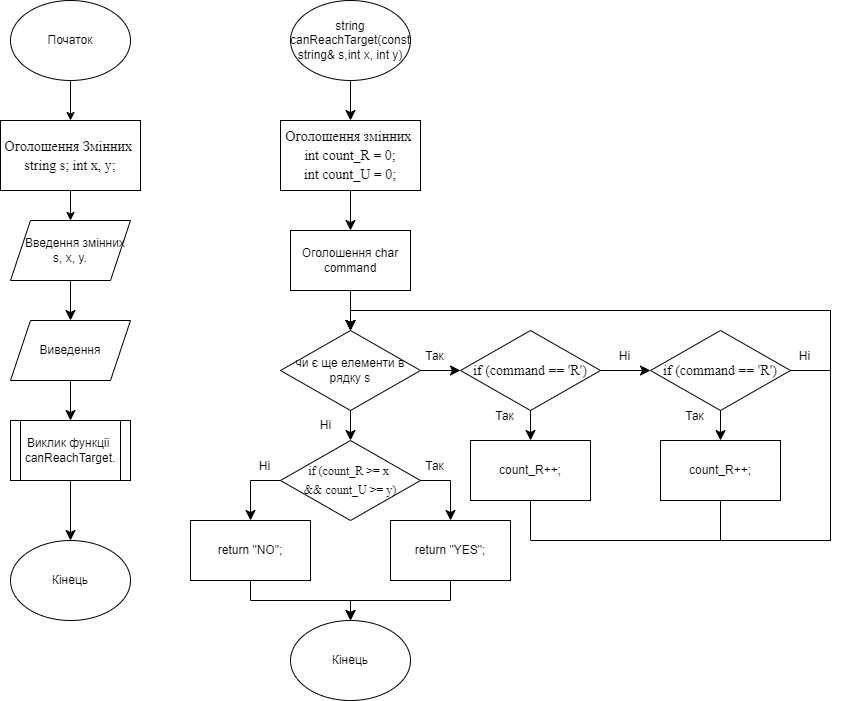

The diagram above was exported from draw.io. Its source (the exported page's mxGraphModel, read from the mxfile embedded in the PNG):
<mxGraphModel dx="320" dy="820" grid="1" gridSize="10" guides="1" tooltips="1" connect="1" arrows="1" fold="1" page="1" pageScale="1" pageWidth="827" pageHeight="1169" math="0" shadow="0">
  <root>
    <mxCell id="0" />
    <mxCell id="1" parent="0" />
    <mxCell id="S2ra19Fz_c7Af8r-qMT8-3" style="edgeStyle=orthogonalEdgeStyle;rounded=0;orthogonalLoop=1;jettySize=auto;html=1;entryX=0.5;entryY=0;entryDx=0;entryDy=0;" parent="1" source="S2ra19Fz_c7Af8r-qMT8-1" target="S2ra19Fz_c7Af8r-qMT8-2" edge="1">
      <mxGeometry relative="1" as="geometry" />
    </mxCell>
    <mxCell id="S2ra19Fz_c7Af8r-qMT8-1" value="Початок" style="ellipse;whiteSpace=wrap;html=1;" parent="1" vertex="1">
      <mxGeometry x="200" y="120" width="120" height="80" as="geometry" />
    </mxCell>
    <mxCell id="S2ra19Fz_c7Af8r-qMT8-5" style="edgeStyle=orthogonalEdgeStyle;rounded=0;orthogonalLoop=1;jettySize=auto;html=1;entryX=0.5;entryY=0;entryDx=0;entryDy=0;" parent="1" source="S2ra19Fz_c7Af8r-qMT8-2" target="S2ra19Fz_c7Af8r-qMT8-4" edge="1">
      <mxGeometry relative="1" as="geometry" />
    </mxCell>
    <mxCell id="S2ra19Fz_c7Af8r-qMT8-2" value="&lt;div style=&quot;font-size: 14px; line-height: 19px; white-space: pre;&quot;&gt;&lt;div style=&quot;line-height: 19px;&quot;&gt;&lt;div style=&quot;&quot;&gt;&lt;font color=&quot;#050505&quot; style=&quot;&quot; face=&quot;Times New Roman&quot;&gt;Оголошення Змінних &lt;/font&gt;&lt;/div&gt;&lt;div style=&quot;&quot;&gt;&lt;font color=&quot;#050505&quot; style=&quot;&quot; face=&quot;Times New Roman&quot;&gt;string s; &lt;/font&gt;&lt;span style=&quot;color: rgb(5, 5, 5); font-family: &amp;quot;Times New Roman&amp;quot;; background-color: initial;&quot;&gt;int&lt;/span&gt;&lt;span style=&quot;color: rgb(5, 5, 5); font-family: &amp;quot;Times New Roman&amp;quot;; background-color: initial;&quot;&gt; &lt;/span&gt;&lt;span style=&quot;color: rgb(5, 5, 5); font-family: &amp;quot;Times New Roman&amp;quot;; background-color: initial;&quot;&gt;x&lt;/span&gt;&lt;span style=&quot;color: rgb(5, 5, 5); font-family: &amp;quot;Times New Roman&amp;quot;; background-color: initial;&quot;&gt;, &lt;/span&gt;&lt;span style=&quot;color: rgb(5, 5, 5); font-family: &amp;quot;Times New Roman&amp;quot;; background-color: initial;&quot;&gt;y&lt;/span&gt;&lt;span style=&quot;color: rgb(5, 5, 5); font-family: &amp;quot;Times New Roman&amp;quot;; background-color: initial;&quot;&gt;;&lt;/span&gt;&lt;/div&gt;&lt;/div&gt;&lt;/div&gt;" style="rounded=0;whiteSpace=wrap;html=1;" parent="1" vertex="1">
      <mxGeometry x="190" y="240" width="140" height="70" as="geometry" />
    </mxCell>
    <mxCell id="slB0nZuq0k-E9BOrMoj4-46" style="edgeStyle=orthogonalEdgeStyle;shape=connector;rounded=0;orthogonalLoop=1;jettySize=auto;html=1;entryX=0.5;entryY=0;entryDx=0;entryDy=0;strokeColor=default;align=center;verticalAlign=middle;fontFamily=Helvetica;fontSize=12;fontColor=default;labelBackgroundColor=default;startSize=8;endArrow=classic;endSize=8;" edge="1" parent="1" source="S2ra19Fz_c7Af8r-qMT8-4" target="S2ra19Fz_c7Af8r-qMT8-13">
      <mxGeometry relative="1" as="geometry" />
    </mxCell>
    <mxCell id="S2ra19Fz_c7Af8r-qMT8-4" value="&amp;nbsp; &amp;nbsp; Введення змінних&amp;nbsp;&lt;div&gt;s, x, y.&lt;/div&gt;" style="shape=parallelogram;perimeter=parallelogramPerimeter;whiteSpace=wrap;html=1;fixedSize=1;" parent="1" vertex="1">
      <mxGeometry x="200" y="340" width="120" height="60" as="geometry" />
    </mxCell>
    <mxCell id="slB0nZuq0k-E9BOrMoj4-47" style="edgeStyle=orthogonalEdgeStyle;shape=connector;rounded=0;orthogonalLoop=1;jettySize=auto;html=1;entryX=0.5;entryY=0;entryDx=0;entryDy=0;strokeColor=default;align=center;verticalAlign=middle;fontFamily=Helvetica;fontSize=12;fontColor=default;labelBackgroundColor=default;startSize=8;endArrow=classic;endSize=8;" edge="1" parent="1" source="S2ra19Fz_c7Af8r-qMT8-13" target="slB0nZuq0k-E9BOrMoj4-1">
      <mxGeometry relative="1" as="geometry" />
    </mxCell>
    <mxCell id="S2ra19Fz_c7Af8r-qMT8-13" value="Виведення" style="shape=parallelogram;perimeter=parallelogramPerimeter;whiteSpace=wrap;html=1;fixedSize=1;" parent="1" vertex="1">
      <mxGeometry x="200" y="440" width="120" height="60" as="geometry" />
    </mxCell>
    <mxCell id="S2ra19Fz_c7Af8r-qMT8-15" value="Кінець" style="ellipse;whiteSpace=wrap;html=1;" parent="1" vertex="1">
      <mxGeometry x="200" y="660" width="120" height="80" as="geometry" />
    </mxCell>
    <mxCell id="slB0nZuq0k-E9BOrMoj4-48" style="edgeStyle=orthogonalEdgeStyle;shape=connector;rounded=0;orthogonalLoop=1;jettySize=auto;html=1;entryX=0.5;entryY=0;entryDx=0;entryDy=0;strokeColor=default;align=center;verticalAlign=middle;fontFamily=Helvetica;fontSize=12;fontColor=default;labelBackgroundColor=default;startSize=8;endArrow=classic;endSize=8;" edge="1" parent="1" source="slB0nZuq0k-E9BOrMoj4-1" target="S2ra19Fz_c7Af8r-qMT8-15">
      <mxGeometry relative="1" as="geometry" />
    </mxCell>
    <mxCell id="slB0nZuq0k-E9BOrMoj4-1" value="Виклик функції&amp;nbsp;&lt;div&gt;canReachTarget.&lt;/div&gt;" style="shape=process;whiteSpace=wrap;html=1;backgroundOutline=1;size=0.08333333333333333;" vertex="1" parent="1">
      <mxGeometry x="200" y="540" width="120" height="60" as="geometry" />
    </mxCell>
    <mxCell id="slB0nZuq0k-E9BOrMoj4-8" style="edgeStyle=none;curved=1;rounded=0;orthogonalLoop=1;jettySize=auto;html=1;entryX=0.5;entryY=0;entryDx=0;entryDy=0;fontSize=12;startSize=8;endSize=8;" edge="1" parent="1" source="slB0nZuq0k-E9BOrMoj4-5" target="slB0nZuq0k-E9BOrMoj4-7">
      <mxGeometry relative="1" as="geometry" />
    </mxCell>
    <mxCell id="slB0nZuq0k-E9BOrMoj4-5" value="string canReachTarget(const string&amp;amp; s,int x, int y)" style="ellipse;whiteSpace=wrap;html=1;" vertex="1" parent="1">
      <mxGeometry x="480" y="120" width="120" height="80" as="geometry" />
    </mxCell>
    <mxCell id="slB0nZuq0k-E9BOrMoj4-10" style="edgeStyle=none;curved=1;rounded=0;orthogonalLoop=1;jettySize=auto;html=1;entryX=0.5;entryY=0;entryDx=0;entryDy=0;fontSize=12;startSize=8;endSize=8;" edge="1" parent="1" source="slB0nZuq0k-E9BOrMoj4-7" target="slB0nZuq0k-E9BOrMoj4-9">
      <mxGeometry relative="1" as="geometry" />
    </mxCell>
    <mxCell id="slB0nZuq0k-E9BOrMoj4-7" value="&lt;div style=&quot;font-size: 14px; line-height: 19px; white-space: pre;&quot;&gt;&lt;div style=&quot;line-height: 19px;&quot;&gt;&lt;div style=&quot;&quot;&gt;&lt;font color=&quot;#050505&quot; style=&quot;&quot; face=&quot;Times New Roman&quot;&gt;Оголошення змінних &lt;/font&gt;&lt;/div&gt;&lt;div style=&quot;&quot;&gt;&lt;font face=&quot;Times New Roman&quot; color=&quot;#050505&quot;&gt;int count_R = 0;&lt;/font&gt;&lt;/div&gt;&lt;div style=&quot;&quot;&gt;&lt;font face=&quot;Times New Roman&quot; color=&quot;#050505&quot;&gt;int count_U = 0;&lt;/font&gt;&lt;/div&gt;&lt;/div&gt;&lt;/div&gt;" style="rounded=0;whiteSpace=wrap;html=1;" vertex="1" parent="1">
      <mxGeometry x="470" y="240" width="140" height="70" as="geometry" />
    </mxCell>
    <mxCell id="slB0nZuq0k-E9BOrMoj4-12" style="edgeStyle=none;curved=1;rounded=0;orthogonalLoop=1;jettySize=auto;html=1;entryX=0.5;entryY=0;entryDx=0;entryDy=0;fontSize=12;startSize=8;endSize=8;" edge="1" parent="1" source="slB0nZuq0k-E9BOrMoj4-9" target="slB0nZuq0k-E9BOrMoj4-11">
      <mxGeometry relative="1" as="geometry" />
    </mxCell>
    <mxCell id="slB0nZuq0k-E9BOrMoj4-9" value="Оголошення char command" style="rounded=0;whiteSpace=wrap;html=1;" vertex="1" parent="1">
      <mxGeometry x="480" y="350" width="120" height="60" as="geometry" />
    </mxCell>
    <mxCell id="slB0nZuq0k-E9BOrMoj4-13" style="edgeStyle=orthogonalEdgeStyle;rounded=0;orthogonalLoop=1;jettySize=auto;html=1;fontSize=12;startSize=8;endSize=8;entryX=0;entryY=0.5;entryDx=0;entryDy=0;exitX=1;exitY=0.5;exitDx=0;exitDy=0;" edge="1" parent="1" source="slB0nZuq0k-E9BOrMoj4-11" target="slB0nZuq0k-E9BOrMoj4-14">
      <mxGeometry relative="1" as="geometry">
        <mxPoint x="680" y="490" as="targetPoint" />
      </mxGeometry>
    </mxCell>
    <mxCell id="slB0nZuq0k-E9BOrMoj4-33" style="edgeStyle=orthogonalEdgeStyle;shape=connector;rounded=0;orthogonalLoop=1;jettySize=auto;html=1;entryX=0.5;entryY=0;entryDx=0;entryDy=0;strokeColor=default;align=center;verticalAlign=middle;fontFamily=Helvetica;fontSize=12;fontColor=default;labelBackgroundColor=default;startSize=8;endArrow=classic;endSize=8;" edge="1" parent="1" source="slB0nZuq0k-E9BOrMoj4-11" target="slB0nZuq0k-E9BOrMoj4-32">
      <mxGeometry relative="1" as="geometry" />
    </mxCell>
    <mxCell id="slB0nZuq0k-E9BOrMoj4-11" value="чи є ще елементи в рядку s" style="rhombus;whiteSpace=wrap;html=1;" vertex="1" parent="1">
      <mxGeometry x="470" y="450" width="140" height="80" as="geometry" />
    </mxCell>
    <mxCell id="slB0nZuq0k-E9BOrMoj4-18" value="" style="edgeStyle=orthogonalEdgeStyle;shape=connector;rounded=0;orthogonalLoop=1;jettySize=auto;html=1;strokeColor=default;align=center;verticalAlign=middle;fontFamily=Helvetica;fontSize=12;fontColor=default;labelBackgroundColor=default;startSize=8;endArrow=classic;endSize=8;" edge="1" parent="1" source="slB0nZuq0k-E9BOrMoj4-14" target="slB0nZuq0k-E9BOrMoj4-17">
      <mxGeometry relative="1" as="geometry" />
    </mxCell>
    <mxCell id="slB0nZuq0k-E9BOrMoj4-22" style="edgeStyle=orthogonalEdgeStyle;shape=connector;rounded=0;orthogonalLoop=1;jettySize=auto;html=1;entryX=0;entryY=0.5;entryDx=0;entryDy=0;strokeColor=default;align=center;verticalAlign=middle;fontFamily=Helvetica;fontSize=12;fontColor=default;labelBackgroundColor=default;startSize=8;endArrow=classic;endSize=8;" edge="1" parent="1" source="slB0nZuq0k-E9BOrMoj4-14" target="slB0nZuq0k-E9BOrMoj4-20">
      <mxGeometry relative="1" as="geometry" />
    </mxCell>
    <mxCell id="slB0nZuq0k-E9BOrMoj4-14" value="&lt;div style=&quot;font-size: 14px; line-height: 19px; white-space: pre;&quot;&gt;&lt;font color=&quot;#050505&quot; style=&quot;&quot; face=&quot;Times New Roman&quot;&gt;if (command == 'R')&lt;/font&gt;&lt;/div&gt;" style="rhombus;whiteSpace=wrap;html=1;" vertex="1" parent="1">
      <mxGeometry x="650" y="450" width="140" height="80" as="geometry" />
    </mxCell>
    <mxCell id="slB0nZuq0k-E9BOrMoj4-15" value="Так" style="text;html=1;align=center;verticalAlign=middle;resizable=0;points=[];autosize=1;strokeColor=none;fillColor=none;fontSize=12;fontFamily=Helvetica;fontColor=default;labelBackgroundColor=default;" vertex="1" parent="1">
      <mxGeometry x="604" y="461" width="40" height="30" as="geometry" />
    </mxCell>
    <mxCell id="slB0nZuq0k-E9BOrMoj4-23" style="edgeStyle=orthogonalEdgeStyle;shape=connector;rounded=0;orthogonalLoop=1;jettySize=auto;html=1;entryX=0.5;entryY=0;entryDx=0;entryDy=0;strokeColor=default;align=center;verticalAlign=middle;fontFamily=Helvetica;fontSize=12;fontColor=default;labelBackgroundColor=default;startSize=8;endArrow=classic;endSize=8;" edge="1" parent="1" source="slB0nZuq0k-E9BOrMoj4-17" target="slB0nZuq0k-E9BOrMoj4-11">
      <mxGeometry relative="1" as="geometry">
        <Array as="points">
          <mxPoint x="720" y="660" />
          <mxPoint x="1020" y="660" />
          <mxPoint x="1020" y="430" />
          <mxPoint x="540" y="430" />
        </Array>
      </mxGeometry>
    </mxCell>
    <mxCell id="slB0nZuq0k-E9BOrMoj4-17" value="count_R++;" style="whiteSpace=wrap;html=1;" vertex="1" parent="1">
      <mxGeometry x="660" y="560" width="120" height="60" as="geometry" />
    </mxCell>
    <mxCell id="slB0nZuq0k-E9BOrMoj4-19" value="" style="edgeStyle=orthogonalEdgeStyle;shape=connector;rounded=0;orthogonalLoop=1;jettySize=auto;html=1;strokeColor=default;align=center;verticalAlign=middle;fontFamily=Helvetica;fontSize=12;fontColor=default;labelBackgroundColor=default;startSize=8;endArrow=classic;endSize=8;" edge="1" source="slB0nZuq0k-E9BOrMoj4-20" target="slB0nZuq0k-E9BOrMoj4-21" parent="1">
      <mxGeometry relative="1" as="geometry" />
    </mxCell>
    <mxCell id="slB0nZuq0k-E9BOrMoj4-28" style="edgeStyle=orthogonalEdgeStyle;shape=connector;rounded=0;orthogonalLoop=1;jettySize=auto;html=1;entryX=0.5;entryY=0;entryDx=0;entryDy=0;strokeColor=default;align=center;verticalAlign=middle;fontFamily=Helvetica;fontSize=12;fontColor=default;labelBackgroundColor=default;startSize=8;endArrow=classic;endSize=8;" edge="1" parent="1" source="slB0nZuq0k-E9BOrMoj4-20" target="slB0nZuq0k-E9BOrMoj4-11">
      <mxGeometry relative="1" as="geometry">
        <Array as="points">
          <mxPoint x="1020" y="490" />
          <mxPoint x="1020" y="430" />
          <mxPoint x="540" y="430" />
        </Array>
      </mxGeometry>
    </mxCell>
    <mxCell id="slB0nZuq0k-E9BOrMoj4-20" value="&lt;div style=&quot;font-size: 14px; line-height: 19px; white-space: pre;&quot;&gt;&lt;font color=&quot;#050505&quot; style=&quot;&quot; face=&quot;Times New Roman&quot;&gt;if (command == 'R')&lt;/font&gt;&lt;/div&gt;" style="rhombus;whiteSpace=wrap;html=1;" vertex="1" parent="1">
      <mxGeometry x="840" y="450" width="140" height="80" as="geometry" />
    </mxCell>
    <mxCell id="slB0nZuq0k-E9BOrMoj4-27" style="edgeStyle=orthogonalEdgeStyle;shape=connector;rounded=0;orthogonalLoop=1;jettySize=auto;html=1;entryX=0.5;entryY=0;entryDx=0;entryDy=0;strokeColor=default;align=center;verticalAlign=middle;fontFamily=Helvetica;fontSize=12;fontColor=default;labelBackgroundColor=default;startSize=8;endArrow=classic;endSize=8;" edge="1" parent="1" source="slB0nZuq0k-E9BOrMoj4-21" target="slB0nZuq0k-E9BOrMoj4-11">
      <mxGeometry relative="1" as="geometry">
        <Array as="points">
          <mxPoint x="910" y="660" />
          <mxPoint x="1020" y="660" />
          <mxPoint x="1020" y="430" />
          <mxPoint x="540" y="430" />
        </Array>
      </mxGeometry>
    </mxCell>
    <mxCell id="slB0nZuq0k-E9BOrMoj4-21" value="count_R++;" style="whiteSpace=wrap;html=1;" vertex="1" parent="1">
      <mxGeometry x="850" y="560" width="120" height="60" as="geometry" />
    </mxCell>
    <mxCell id="slB0nZuq0k-E9BOrMoj4-24" value="Так" style="text;html=1;align=center;verticalAlign=middle;resizable=0;points=[];autosize=1;strokeColor=none;fillColor=none;fontSize=12;fontFamily=Helvetica;fontColor=default;labelBackgroundColor=default;" vertex="1" parent="1">
      <mxGeometry x="674" y="521" width="40" height="30" as="geometry" />
    </mxCell>
    <mxCell id="slB0nZuq0k-E9BOrMoj4-25" value="Так" style="text;html=1;align=center;verticalAlign=middle;resizable=0;points=[];autosize=1;strokeColor=none;fillColor=none;fontSize=12;fontFamily=Helvetica;fontColor=default;labelBackgroundColor=default;" vertex="1" parent="1">
      <mxGeometry x="864" y="521" width="40" height="30" as="geometry" />
    </mxCell>
    <mxCell id="slB0nZuq0k-E9BOrMoj4-26" value="Ні" style="text;html=1;align=center;verticalAlign=middle;resizable=0;points=[];autosize=1;strokeColor=none;fillColor=none;fontSize=12;fontFamily=Helvetica;fontColor=default;labelBackgroundColor=default;" vertex="1" parent="1">
      <mxGeometry x="799" y="461" width="30" height="30" as="geometry" />
    </mxCell>
    <mxCell id="slB0nZuq0k-E9BOrMoj4-29" value="Ні" style="text;html=1;align=center;verticalAlign=middle;resizable=0;points=[];autosize=1;strokeColor=none;fillColor=none;fontSize=12;fontFamily=Helvetica;fontColor=default;labelBackgroundColor=default;" vertex="1" parent="1">
      <mxGeometry x="979" y="461" width="30" height="30" as="geometry" />
    </mxCell>
    <mxCell id="slB0nZuq0k-E9BOrMoj4-37" style="edgeStyle=orthogonalEdgeStyle;shape=connector;rounded=0;orthogonalLoop=1;jettySize=auto;html=1;strokeColor=default;align=center;verticalAlign=middle;fontFamily=Helvetica;fontSize=12;fontColor=default;labelBackgroundColor=default;startSize=8;endArrow=classic;endSize=8;entryX=0.5;entryY=0;entryDx=0;entryDy=0;" edge="1" parent="1" source="slB0nZuq0k-E9BOrMoj4-32" target="slB0nZuq0k-E9BOrMoj4-38">
      <mxGeometry relative="1" as="geometry">
        <mxPoint x="440" y="650" as="targetPoint" />
        <Array as="points">
          <mxPoint x="440" y="600" />
        </Array>
      </mxGeometry>
    </mxCell>
    <mxCell id="slB0nZuq0k-E9BOrMoj4-39" style="edgeStyle=orthogonalEdgeStyle;shape=connector;rounded=0;orthogonalLoop=1;jettySize=auto;html=1;exitX=1;exitY=0.5;exitDx=0;exitDy=0;strokeColor=default;align=center;verticalAlign=middle;fontFamily=Helvetica;fontSize=12;fontColor=default;labelBackgroundColor=default;startSize=8;endArrow=classic;endSize=8;entryX=0.5;entryY=0;entryDx=0;entryDy=0;" edge="1" parent="1" source="slB0nZuq0k-E9BOrMoj4-32" target="slB0nZuq0k-E9BOrMoj4-40">
      <mxGeometry relative="1" as="geometry">
        <mxPoint x="640" y="620" as="targetPoint" />
      </mxGeometry>
    </mxCell>
    <mxCell id="slB0nZuq0k-E9BOrMoj4-32" value="&lt;div style=&quot;line-height: 19px; white-space: pre;&quot;&gt;&lt;font color=&quot;#050505&quot; face=&quot;Times New Roman&quot;&gt;if (count_R &amp;gt;= x &lt;/font&gt;&lt;/div&gt;&lt;div style=&quot;line-height: 19px; white-space: pre;&quot;&gt;&lt;font color=&quot;#050505&quot; face=&quot;Times New Roman&quot;&gt;&amp;amp;&amp;amp; count_U &amp;gt;= y)&lt;/font&gt;&lt;/div&gt;" style="rhombus;whiteSpace=wrap;html=1;" vertex="1" parent="1">
      <mxGeometry x="470" y="560" width="140" height="80" as="geometry" />
    </mxCell>
    <mxCell id="slB0nZuq0k-E9BOrMoj4-34" value="Ні" style="text;html=1;align=center;verticalAlign=middle;resizable=0;points=[];autosize=1;strokeColor=none;fillColor=none;fontSize=12;fontFamily=Helvetica;fontColor=default;labelBackgroundColor=default;" vertex="1" parent="1">
      <mxGeometry x="500" y="530" width="30" height="30" as="geometry" />
    </mxCell>
    <mxCell id="slB0nZuq0k-E9BOrMoj4-44" style="edgeStyle=orthogonalEdgeStyle;shape=connector;rounded=0;orthogonalLoop=1;jettySize=auto;html=1;entryX=0.5;entryY=0;entryDx=0;entryDy=0;strokeColor=default;align=center;verticalAlign=middle;fontFamily=Helvetica;fontSize=12;fontColor=default;labelBackgroundColor=default;startSize=8;endArrow=classic;endSize=8;" edge="1" parent="1" source="slB0nZuq0k-E9BOrMoj4-38" target="slB0nZuq0k-E9BOrMoj4-43">
      <mxGeometry relative="1" as="geometry" />
    </mxCell>
    <mxCell id="slB0nZuq0k-E9BOrMoj4-38" value="return &quot;NO&quot;;" style="rounded=0;whiteSpace=wrap;html=1;fontFamily=Helvetica;fontSize=12;fontColor=default;labelBackgroundColor=default;" vertex="1" parent="1">
      <mxGeometry x="380" y="640" width="120" height="60" as="geometry" />
    </mxCell>
    <mxCell id="slB0nZuq0k-E9BOrMoj4-45" style="edgeStyle=orthogonalEdgeStyle;shape=connector;rounded=0;orthogonalLoop=1;jettySize=auto;html=1;entryX=0.5;entryY=0;entryDx=0;entryDy=0;strokeColor=default;align=center;verticalAlign=middle;fontFamily=Helvetica;fontSize=12;fontColor=default;labelBackgroundColor=default;startSize=8;endArrow=classic;endSize=8;" edge="1" parent="1" source="slB0nZuq0k-E9BOrMoj4-40" target="slB0nZuq0k-E9BOrMoj4-43">
      <mxGeometry relative="1" as="geometry" />
    </mxCell>
    <mxCell id="slB0nZuq0k-E9BOrMoj4-40" value="return &quot;YES&quot;;" style="rounded=0;whiteSpace=wrap;html=1;fontFamily=Helvetica;fontSize=12;fontColor=default;labelBackgroundColor=default;" vertex="1" parent="1">
      <mxGeometry x="580" y="640" width="120" height="60" as="geometry" />
    </mxCell>
    <mxCell id="slB0nZuq0k-E9BOrMoj4-41" value="Так" style="text;html=1;align=center;verticalAlign=middle;resizable=0;points=[];autosize=1;strokeColor=none;fillColor=none;fontSize=12;fontFamily=Helvetica;fontColor=default;labelBackgroundColor=default;" vertex="1" parent="1">
      <mxGeometry x="604" y="571" width="40" height="30" as="geometry" />
    </mxCell>
    <mxCell id="slB0nZuq0k-E9BOrMoj4-42" value="Ні" style="text;html=1;align=center;verticalAlign=middle;resizable=0;points=[];autosize=1;strokeColor=none;fillColor=none;fontSize=12;fontFamily=Helvetica;fontColor=default;labelBackgroundColor=default;" vertex="1" parent="1">
      <mxGeometry x="439" y="571" width="30" height="30" as="geometry" />
    </mxCell>
    <mxCell id="slB0nZuq0k-E9BOrMoj4-43" value="Кінець" style="ellipse;whiteSpace=wrap;html=1;fontFamily=Helvetica;fontSize=12;fontColor=default;labelBackgroundColor=default;" vertex="1" parent="1">
      <mxGeometry x="480" y="740" width="120" height="80" as="geometry" />
    </mxCell>
  </root>
</mxGraphModel>